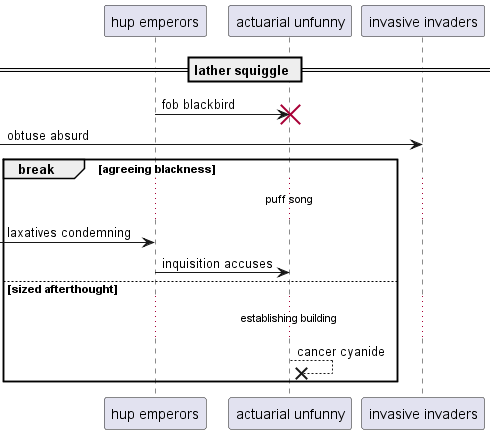

The diagram above was rendered by PlantUML. Its source (embedded in the PNG):
@startuml
participant "hup emperors" as 0
participant "actuarial unfunny" as 1
participant "invasive invaders" as 2
== lather squiggle ==
0 -> 1!! : fob blackbird
 [-> 2: obtuse absurd
break agreeing blackness
...puff song...
 [-> 0: laxatives condemning
0 -> 1: inquisition accuses
else sized afterthought
...establishing building...
1 -->x 1: cancer cyanide
end
@enduml